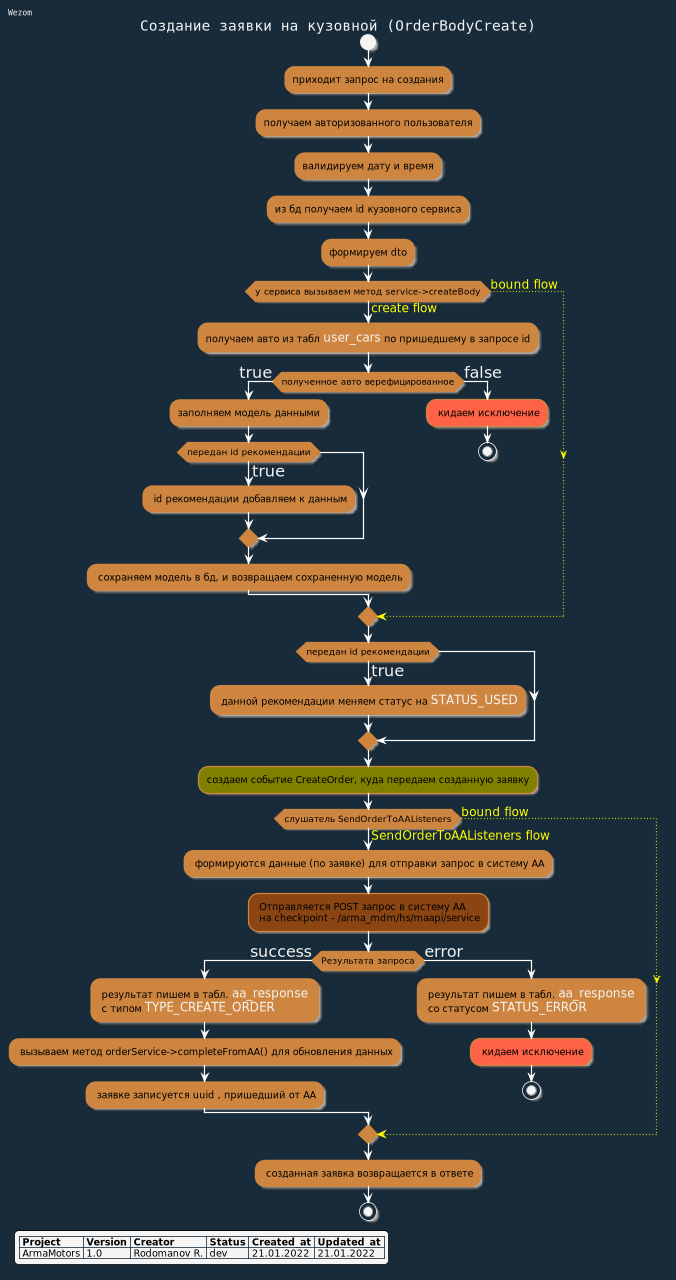

The diagram above was rendered by PlantUML. Its source (embedded in the PNG):
@startuml

title
Создание заявки на кузовной (OrderBodyCreate)
end title

left header
Wezom
endheader

skinparam title {
    FontName Courier
    FontColor f5f5f5
}

skinparam header {
    FontName Courier
    FontColor f5f5f5
}

skinparam  {
    FontSize 13
    FontName Courier
    BorderColor black
    BackgroundColor 172b3a
    ArrowFontName Impact
    ArrowColor white
    ArrowFontColor f5f5f5
    ArrowFontSize 20
    ArrowFontSize<<Flow>> 10
    ArrowThickness 16
}

skinparam activity {
    StartColor f5f5f5
    BarColor SaddleBrown
    EndColor f5f5f5
    BackgroundColor Peru
    BackgroundColor<< Event >> Olive
    BackgroundColor<< Exception >> Tomato
    BorderColor<< Exception >> Yellow
    BackgroundColor<< AA >> SaddleBrown
    BorderColor Peru
    DiamondBackgroundColor Peru
    DiamondBorderColor Peru
}

skinparam note {
    BorderColor 172b3a
}

skinparam legend {
  FontSize 12
  BackGroundColor f5f5f5
  Padding 5000
}

start
:приходит запрос на создания;
:получаем авторизованного пользователя;
:валидируем дату и время;
:из бд получаем id кузовного сервиса;
:формируем dto;
if (у сервиса вызываем метод service->createBody) then (<size:15><color:yellow>create flow</color></size>)
    :получаем авто из табл <size:15><color:f5f5f5>user_cars</color></size> по пришедшему в запросе id;

    if (полученное авто верефицированное) then (true)
        :заполняем модель данными;
        if (передан id рекомендации) then (true)
            : id рекомендации добавляем к данным;
        endif
        : сохраняем модель в бд, и возвращаем сохраненную модель;
    else (false)
        <<Exception>>: кидаем исключение;
        stop
    endif

else (<size:15><color:yellow>bound flow</color></size>)
    -[dotted,#yellow]->
endif

if (передан id рекомендации) then (true)
    : данной рекомендации меняем статус на <size:15><color:f5f5f5>STATUS_USED</color></size>;
endif

<< Event >>:создаем событие CreateOrder, куда передаем созданную заявку;

if (слушатель SendOrderToAAListeners) then (<size:15><color:yellow>SendOrderToAAListeners flow</color></size>)
    : формируются данные (по заявке) для отправки запрос в систему АА;
    <<AA>>: Отправляется POST запрос в систему АА \n на checkpoint - /arma_mdm/hs/maapi/service;
    if (Результата запроса) then (success)
        : результат пишем в табл. <size:15><color:f5f5f5>aa_response</color></size> \n с типом <size:15><color:f5f5f5>TYPE_CREATE_ORDER</color></size>;
        : вызываем метод orderService->completeFromAA() для обновления данных;
        : заявке записуется uuid , пришедший от АА;
    else (error)
        : результат пишем в табл. <size:15><color:f5f5f5>aa_response</color></size> \n со статусом <size:15><color:f5f5f5>STATUS_ERROR</color></size>;
        <<Exception>>: кидаем исключение;
        stop
    endif
else (<size:15><color:yellow>bound flow</color></size>)
    -[dotted,#yellow]->
endif

: созданная заявка возвращается в ответе;
stop

legend left
<#f5f5f5,#172b3a>|= Project |= Version |= Creator |= Status |= Created_at |= Updated_at |
<#f5f5f5>| ArmaMotors | 1.0 | Rodomanov R. | dev | 21.01.2022 | 21.01.2022 |
endlegend

@enduml